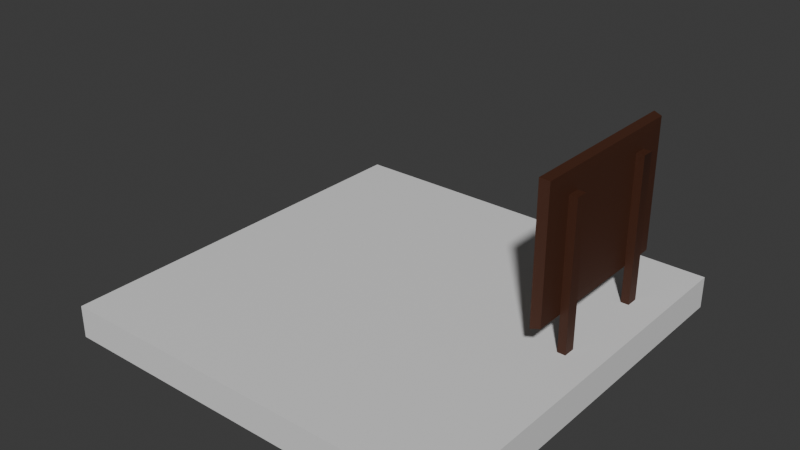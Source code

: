 # Source: spawntile.blend  (saved by Blender 5.1.30; exported with 4.5.12 LTS)
import bpy
from mathutils import Matrix  # noqa: F401  (used for matrix-valued properties, if any)

bpy.ops.wm.read_factory_settings(use_empty=True)
scene = bpy.context.scene
scene.name = 'Scene'

# ---- collections
col_collection = bpy.data.collections.new('Collection'); scene.collection.children.link(col_collection)
col_collection_2 = bpy.data.collections.new('Collection 2'); col_collection.children.link(col_collection_2)
col_collection_2_001 = bpy.data.collections.new('Collection 2.001'); scene.collection.children.link(col_collection_2_001)

# ---- images (referenced by path relative to the original .blend; pixels are not part of the script)
import os
ASSET_DIR = os.environ.get("B2B_ASSET_DIR", "")  # directory of the original .blend (textures are referenced by path, not embedded)
HERE = os.path.dirname(os.path.abspath(__file__))  # packed textures are extracted next to this script under _unpacked/

def load_image(name, relpath, width, height, colorspace="sRGB"):
    """Load a texture the original file referenced (path relative to the .blend, or extracted next to this script)."""
    p = next((c for c in (os.path.join(HERE, relpath), os.path.join(ASSET_DIR, relpath)) if relpath and os.path.exists(c)), "")
    if p:
        img = bpy.data.images.load(p, check_existing=True)
        img.name = name
    else:  # same state as the original file: an image datablock whose file is absent (Cycles renders it pink)
        img = bpy.data.images.new(name, width, height)
        img.source = "FILE"
        img.filepath = "//" + (relpath or name)
    img.colorspace_settings.name = colorspace
    return img
img_bbbbbboard_png = load_image('Bbbbbboard.png', '_unpacked/SpawnBoard.b4fe377c.png', 1024, 1024, 'sRGB')

# ---- materials (node trees are filled in below, after node groups)
mat_material = bpy.data.materials.new('Material')
mat_material.alpha_threshold = 0.0
mat_material.use_backface_culling_lightprobe_volume = False
mat_material.roughness = 0.5
mat_material.line_color = (0.0, 0.0, 0.0, 1.0)
mat_material_001 = bpy.data.materials.new('Material.001')
mat_material_001.roughness = 0.65

# ---- material node trees
mat_material.use_nodes = True; mat_material.node_tree.nodes.clear()
_N = mat_material.node_tree.nodes; _L = mat_material.node_tree.links
n0 = _N.new('ShaderNodeOutputMaterial'); n0.name = 'Material Output'; n0.location = (300, 300)
n1 = _N.new('ShaderNodeBsdfPrincipled'); n1.name = 'Principled BSDF'; n1.location = (10, 300)
n1.inputs[3].default_value = 1.45
_L.new(n1.outputs[0], n0.inputs[0])
n0.is_active_output = True
mat_material_001.use_nodes = True; mat_material_001.node_tree.nodes.clear()
_N = mat_material_001.node_tree.nodes; _L = mat_material_001.node_tree.links
n0 = _N.new('ShaderNodeOutputMaterial'); n0.name = 'Material Output'; n0.location = (200, 100)
n1 = _N.new('ShaderNodeBsdfPrincipled'); n1.name = 'Principled BSDF'; n1.location = (-200, 100)
n1.inputs[2].default_value = 0.65
n2 = _N.new('ShaderNodeTexImage'); n2.name = 'Image Texture'; n2.location = (-490, 71)
n2.image = img_bbbbbboard_png
_L.new(n1.outputs[0], n0.inputs[0])
_L.new(n2.outputs[0], n1.inputs[0])
n0.is_active_output = True

# ---- world
world_world = bpy.data.worlds.new('World'); scene.world = world_world
world_world.use_nodes = True; world_world.node_tree.nodes.clear()
_N = world_world.node_tree.nodes; _L = world_world.node_tree.links
n0 = _N.new('ShaderNodeOutputWorld'); n0.name = 'World Output'; n0.location = (300, 300)
n1 = _N.new('ShaderNodeBackground'); n1.name = 'Background'; n1.location = (10, 300)
n1.inputs[0].default_value = (0.05088, 0.05088, 0.05088, 1.0)
_L.new(n1.outputs[0], n0.inputs[0])
n0.is_active_output = True
world_world.color = (0.05088, 0.05088, 0.05088)
world_world.sun_shadow_jitter_overblur = 0.0

# ---- meshes
me_cube = bpy.data.meshes.new('Cube')
me_cube.from_pydata([(5.0, 5.0, -1.088e-06), (5.0, 5.0, -0.4), (5.0, -5.0, -1.088e-06), (5.0, -5.0, -0.4), (-5.0, 5.0, -1.088e-06), (-5.0, 5.0, -0.4), (-5.0, -5.0, -1.088e-06), (-5.0, -5.0, -0.4)], [], [(0, 4, 6, 2), (3, 2, 6, 7), (7, 6, 4, 5), (5, 1, 3, 7), (1, 0, 2, 3), (5, 4, 0, 1)])
_uv = me_cube.uv_layers.new(name='UVMap')
_uv.uv.foreach_set('vector', [0.625, 0.5, 0.875, 0.5, 0.875, 0.75, 0.625, 0.75, 0.375, 0.75, 0.625, 0.75, 0.625, 1.0, 0.375, 1.0, 0.375, 0.0, 0.625, 0.0, 0.625, 0.25, 0.375, 0.25, 0.125, 0.5, 0.375, 0.5, 0.375, 0.75, 0.125, 0.75, 0.375, 0.5, 0.625, 0.5, 0.625, 0.75, 0.375, 0.75, 0.375, 0.25, 0.625, 0.25, 0.625, 0.5, 0.375, 0.5])
me_cube.materials.append(mat_material)
me_cube.use_mirror_vertex_groups = False
me_cube.update()
me_cube_008 = bpy.data.meshes.new('Cube.008')
me_cube_008.from_pydata([(-1.0, -1.0, -1.0), (-1.0, -1.0, 1.0), (-1.0, 1.0, -1.0), (-1.0, 1.0, 1.0), (1.0, -1.0, -1.0), (1.0, -1.0, 1.0), (1.0, 1.0, -1.0), (1.0, 1.0, 1.0), (-5.229, 7.844, -7.773), (-5.229, -3.152, -7.773), (-5.229, -3.152, 2.318), (-5.229, 7.844, 2.318), (-5.229, 7.844, -7.773), (-5.229, -3.152, -7.773), (-5.229, -3.152, 2.318), (-5.229, 7.844, 2.318), (-5.229, -3.152, -7.773), (-5.229, -2.375, -7.057), (-5.229, -3.152, 2.318), (-5.229, -2.375, 1.601), (-5.229, 7.067, -7.057), (-5.229, 7.844, -7.773), (-5.229, 7.844, 2.318), (-5.229, 7.067, 1.601), (5.951, -2.284, -6.974), (5.596, -2.995, -7.633), (5.596, -2.995, 2.177), (5.951, -2.284, 1.519), (5.951, 6.976, -6.974), (5.596, 7.687, -7.633), (5.951, 6.976, 1.519), (5.596, 7.687, 2.177), (1.0, -2.315, -7.001), (1.0, 7.007, -7.001), (1.0, -2.315, 1.546), (1.0, 7.007, 1.546), (5.951, -1.257, -10.36), (5.951, -1.257, 0.5769), (5.951, -0.5118, -10.36), (5.951, -0.5118, 0.5769), (15.95, -1.257, -10.36), (15.95, -1.257, 0.5769), (15.95, -0.5118, -10.36), (15.95, -0.5118, 0.5769), (5.951, 5.204, -10.36), (5.951, 5.204, 0.5769), (5.951, 5.949, -10.36), (5.951, 5.949, 0.5769), (15.95, 5.204, -10.36), (15.95, 5.204, 0.5769), (15.95, 5.949, -10.36), (15.95, 5.949, 0.5769), (-1.0, 3.166, -3.378), (-1.0, 3.166, 0.2065), (-1.0, 6.62, -3.378), (-1.0, 6.62, 0.2065), (1.0, 3.166, -3.378), (1.0, 3.166, 0.2065), (1.0, 6.62, -3.378), (1.0, 6.62, 0.2065), (-1.0, -1.744, -5.603), (-1.0, -1.744, -1.581), (-1.0, 1.239, -5.603), (-1.0, 1.239, -1.581), (1.0, -1.744, -5.603), (1.0, -1.744, -1.581), (1.0, 1.239, -5.603), (1.0, 1.239, -1.581), (-3.0, 1.677, -6.037), (-3.0, -0.303, -0.8947), (-3.0, 4.954, -4.15), (-3.0, 2.975, 0.9922), (-1.0, 1.677, -6.037), (-1.0, -0.303, -0.8947), (-1.0, 4.954, -4.15), (-1.0, 2.975, 0.9922), (-1.0, 3.635, -6.614), (-1.0, 3.635, -4.016), (-1.0, 5.302, -6.614), (-1.0, 5.302, -4.016), (1.0, 3.635, -6.614), (1.0, 3.635, -4.016), (1.0, 5.302, -6.614), (1.0, 5.302, -4.016)], [], [(0, 1, 3, 2), (2, 3, 7, 6), (6, 7, 5, 4), (4, 5, 1, 0), (2, 6, 4, 0), (7, 3, 1, 5), (13, 12, 8, 9), (14, 13, 9, 10), (15, 14, 10, 11), (12, 15, 11, 8), (21, 16, 17, 20), (16, 18, 19, 17), (18, 22, 23, 19), (22, 21, 20, 23), (16, 21, 12, 13), (17, 19, 34, 32), (18, 16, 13, 14), (22, 18, 14, 15), (21, 22, 15, 12), (30, 28, 29, 31), (25, 29, 28, 24), (31, 26, 27, 30), (26, 25, 24, 27), (8, 29, 25, 9), (28, 30, 27, 24), (25, 26, 10, 9), (31, 11, 10, 26), (8, 11, 31, 29), (32, 34, 35, 33), (23, 20, 33, 35), (19, 23, 35, 34), (20, 17, 32, 33), (36, 37, 39, 38), (38, 39, 43, 42), (42, 43, 41, 40), (40, 41, 37, 36), (38, 42, 40, 36), (43, 39, 37, 41), (44, 45, 47, 46), (46, 47, 51, 50), (50, 51, 49, 48), (48, 49, 45, 44), (46, 50, 48, 44), (51, 47, 45, 49), (52, 53, 55, 54), (54, 55, 59, 58), (58, 59, 57, 56), (56, 57, 53, 52), (54, 58, 56, 52), (59, 55, 53, 57), (60, 61, 63, 62), (62, 63, 67, 66), (66, 67, 65, 64), (64, 65, 61, 60), (62, 66, 64, 60), (67, 63, 61, 65), (68, 69, 71, 70), (70, 71, 75, 74), (74, 75, 73, 72), (72, 73, 69, 68), (70, 74, 72, 68), (75, 71, 69, 73), (76, 77, 79, 78), (78, 79, 83, 82), (82, 83, 81, 80), (80, 81, 77, 76), (78, 82, 80, 76), (83, 79, 77, 81)])
me_cube_008.polygons.foreach_set('material_index', [1, 1, 1, 1, 1, 1, 1, 1, 1, 1, 1, 1, 1, 1, 1, 1, 1, 1, 1, 1, 1, 1, 1, 1, 1, 1, 1, 1, 1, 1, 1, 1, 1, 1, 1, 1, 1, 1, 1, 1, 1, 1, 1, 1, 1, 1, 1, 1, 1, 1, 1, 1, 1, 1, 1, 1, 1, 1, 1, 1, 1, 1, 1, 1, 1, 1, 1, 1])
_uv = me_cube_008.uv_layers.new(name='UVMap')
_uv.uv.foreach_set('vector', [0.9827, 0.002615, 0.9778, 0.3289, 0.6147, 0.3272, 0.6022, -0.001997, 0.4398, 0.25, 0.441, 0.25, 0.441, 0.2512, 0.4398, 0.2512, 0.112, 0.1198, 0.1109, 0.1198, 0.1109, 0.1187, 0.112, 0.1187, 0.441, 0.25, 0.4421, 0.25, 0.4421, 0.2512, 0.441, 0.2512, 0.4421, 0.2512, 0.4421, 0.25, 0.4432, 0.25, 0.4432, 0.2512, 0.4458, 0.2514, 0.4458, 0.2502, 0.4469, 0.2502, 0.4469, 0.2514, 0.1073, 0.102, 0.1073, 0.102, 0.1073, 0.102, 0.1073, 0.102, 0.1012, 0.0957, 0.1012, 0.0957, 0.1012, 0.0957, 0.1012, 0.0957, 0.1073, 0.102, 0.1073, 0.102, 0.1073, 0.102, 0.1073, 0.102, 0.1012, 0.0957, 0.1012, 0.0957, 0.1012, 0.0957, 0.1012, 0.0957, 0.1069, 0.102, 0.1069, 0.1082, 0.1065, 0.1078, 0.1065, 0.1024, 0.1069, 0.1082, 0.1012, 0.1082, 0.1016, 0.1078, 0.1065, 0.1078, 0.1012, 0.1082, 0.1012, 0.102, 0.1016, 0.1024, 0.1016, 0.1078, 0.1012, 0.102, 0.1069, 0.102, 0.1065, 0.1024, 0.1016, 0.1024, 0.1073, 0.102, 0.1073, 0.102, 0.1073, 0.102, 0.1073, 0.102, 0.1126, 0.1193, 0.1126, 0.1144, 0.1162, 0.1144, 0.1162, 0.1193, 0.1073, 0.102, 0.1073, 0.102, 0.1073, 0.102, 0.1073, 0.102, 0.1073, 0.102, 0.1073, 0.102, 0.1073, 0.102, 0.1073, 0.102, 0.1073, 0.102, 0.1073, 0.102, 0.1073, 0.102, 0.1073, 0.102, 0.1187, 0.1077, 0.1236, 0.1077, 0.1239, 0.1081, 0.1183, 0.1081, 0.1239, 0.102, 0.1239, 0.1081, 0.1236, 0.1077, 0.1236, 0.1024, 0.1183, 0.1081, 0.1183, 0.102, 0.1187, 0.1024, 0.1187, 0.1077, 0.1183, 0.102, 0.1239, 0.102, 0.1236, 0.1024, 0.1187, 0.1024, 0.1012, 0.0957, 0.1073, 0.09579, 0.1073, 0.1019, 0.1012, 0.102, 0.1236, 0.1077, 0.1187, 0.1077, 0.1187, 0.1024, 0.1236, 0.1024, 0.1127, 0.1082, 0.1183, 0.1082, 0.1184, 0.1144, 0.1126, 0.1144, 0.1073, 0.0958, 0.1135, 0.0957, 0.1135, 0.102, 0.1073, 0.1019, 0.1012, 0.1082, 0.1069, 0.1082, 0.1068, 0.1144, 0.1012, 0.1144, 0.1354, 0.07953, 0.1061, 0.07953, 0.1061, 0.04759, 0.1354, 0.04759, 0.1047, 0.1144, 0.1047, 0.1194, 0.1012, 0.1193, 0.1012, 0.1144, 0.1192, 0.1011, 0.1192, 0.0957, 0.1228, 0.09574, 0.1228, 0.101, 0.1219, 0.1135, 0.1219, 0.1189, 0.1184, 0.1189, 0.1184, 0.1136, 0.1239, 0.1019, 0.1239, 0.0957, 0.1243, 0.0957, 0.1243, 0.1019, 0.1069, 0.1082, 0.1069, 0.102, 0.1126, 0.102, 0.1126, 0.1082, 0.1239, 0.1082, 0.1239, 0.102, 0.1244, 0.102, 0.1244, 0.1082, 0.1135, 0.1019, 0.1135, 0.0957, 0.1192, 0.0957, 0.1192, 0.1019, 0.1244, 0.1077, 0.1244, 0.102, 0.1248, 0.102, 0.1248, 0.1077, 0.1244, 0.1134, 0.1244, 0.1077, 0.1248, 0.1077, 0.1248, 0.1134, 0.1239, 0.1145, 0.1239, 0.1082, 0.1244, 0.1082, 0.1244, 0.1145, 0.1126, 0.1082, 0.1126, 0.102, 0.1183, 0.102, 0.1183, 0.1082, 0.1243, 0.1019, 0.1243, 0.0957, 0.1248, 0.0957, 0.1248, 0.1019, 0.1069, 0.1144, 0.1069, 0.1082, 0.1126, 0.1082, 0.1126, 0.1144, 0.1248, 0.1014, 0.1248, 0.0957, 0.1252, 0.0957, 0.1252, 0.1014, 0.1244, 0.1191, 0.1244, 0.1134, 0.1248, 0.1134, 0.1248, 0.1191, 0.4254, 0.6838, 0.4222, 0.9853, 0.03167, 0.9812, 0.03486, 0.6797, 0.4284, 0.2497, 0.4284, 0.2476, 0.4295, 0.2476, 0.4295, 0.2497, 0.1089, 0.1165, 0.1089, 0.1144, 0.1109, 0.1144, 0.1109, 0.1165, 0.1081, 0.1185, 0.1081, 0.1165, 0.1092, 0.1165, 0.1092, 0.1185, 0.4306, 0.2476, 0.4318, 0.2476, 0.4318, 0.2496, 0.4306, 0.2496, 0.4323, 0.2479, 0.4334, 0.2479, 0.4334, 0.2498, 0.4323, 0.2498, 0.3384, 0.1833, 0.3322, 0.5393, 0.0228, 0.534, 0.02892, 0.178, 0.4434, 0.2492, 0.4434, 0.247, 0.4445, 0.247, 0.4445, 0.2492, 0.1219, 0.1158, 0.1219, 0.1135, 0.1236, 0.1135, 0.1236, 0.1158, 0.4445, 0.2492, 0.4445, 0.247, 0.4457, 0.247, 0.4457, 0.2492, 0.4434, 0.2492, 0.4445, 0.2492, 0.4445, 0.2509, 0.4434, 0.2509, 0.4445, 0.2492, 0.4457, 0.2492, 0.4457, 0.2509, 0.4445, 0.2509, 0.9876, 0.5664, 0.9212, 0.8924, 0.6223, 0.8928, 0.6887, 0.5668, 0.4442, 0.2298, 0.4442, 0.2268, 0.4454, 0.2268, 0.4454, 0.2298, 0.1047, 0.1176, 0.1047, 0.1144, 0.1069, 0.1148, 0.1069, 0.1179, 0.4442, 0.2328, 0.4442, 0.2298, 0.4454, 0.2298, 0.4454, 0.2328, 0.4376, 0.249, 0.4388, 0.249, 0.4388, 0.2509, 0.4376, 0.2509, 0.4262, 0.249, 0.4273, 0.249, 0.4273, 0.251, 0.4262, 0.251, 0.6224, 0.03564, 0.6324, 0.332, 0.3755, 0.3246, 0.3544, 0.02001, 0.4306, 0.2511, 0.4306, 0.2496, 0.4318, 0.2496, 0.4318, 0.2511, 0.1059, 0.1194, 0.1059, 0.1179, 0.1068, 0.1179, 0.1068, 0.1194, 0.4284, 0.2511, 0.4284, 0.2497, 0.4295, 0.2497, 0.4295, 0.2511, 0.4462, 0.2354, 0.4462, 0.2342, 0.4472, 0.2342, 0.4472, 0.2354, 0.4462, 0.2342, 0.4462, 0.2331, 0.4472, 0.2331, 0.4472, 0.2342])
me_cube_008.materials.append(None)
me_cube_008.materials.append(mat_material_001)
me_cube_008.update()

# ---- objects
ob_cube = bpy.data.objects.new('Cube', me_cube)
ob_cube_008 = bpy.data.objects.new('Cube.008', me_cube_008)

# ---- transforms, parenting, visibility, modifiers, constraints
ob_cube.location = (0.0, 0.0, 0.0)
ob_cube.scale = (0.5, 0.5, 1.0)
ob_cube.lock_rotations_4d = False
ob_cube.empty_display_type = 'ARROWS'
ob_cube.lineart.crease_threshold = 0.0
ob_cube_008.location = (1.973, 0.3434, 1.705)
ob_cube_008.scale = (0.01, 0.2012, 0.1645)

# ---- collection membership
col_collection.objects.link(ob_cube)
col_collection_2.objects.link(ob_cube_008)

# ---- scene / render settings (as saved in the file)
scene.frame_start = 1; scene.frame_end = 250; scene.frame_set(11)
scene.render.engine = 'BLENDER_EEVEE_NEXT'
scene.render.bake_bias = 0.0
scene.render.bake_samples = 0
bpy.context.view_layer.update()

# ---- added for rendering (the .blend has no active camera and no usable light): camera, sun
cam_auto = bpy.data.cameras.new('AutoCamera')
cam_auto.lens = 50.0
cam_auto.sensor_width = 36.0
cam_auto.clip_end = 1000.0
ob_auto_camera = bpy.data.objects.new('AutoCamera', cam_auto)
scene.collection.objects.link(ob_auto_camera)
ob_auto_camera.location = (6.93503, -8.32203, 6.39127)
ob_auto_camera.rotation_euler = (1.09748, -7.21219e-08, 0.694738)
scene.camera = ob_auto_camera
light_auto_sun = bpy.data.lights.new('AutoSun', 'SUN')
light_auto_sun.energy = 3.0
light_auto_sun.angle = 0.0523599
ob_auto_sun = bpy.data.objects.new('AutoSun', light_auto_sun)
scene.collection.objects.link(ob_auto_sun)
ob_auto_sun.rotation_euler = (0.872665, 0.174533, 0.523599)
bpy.context.view_layer.update()
